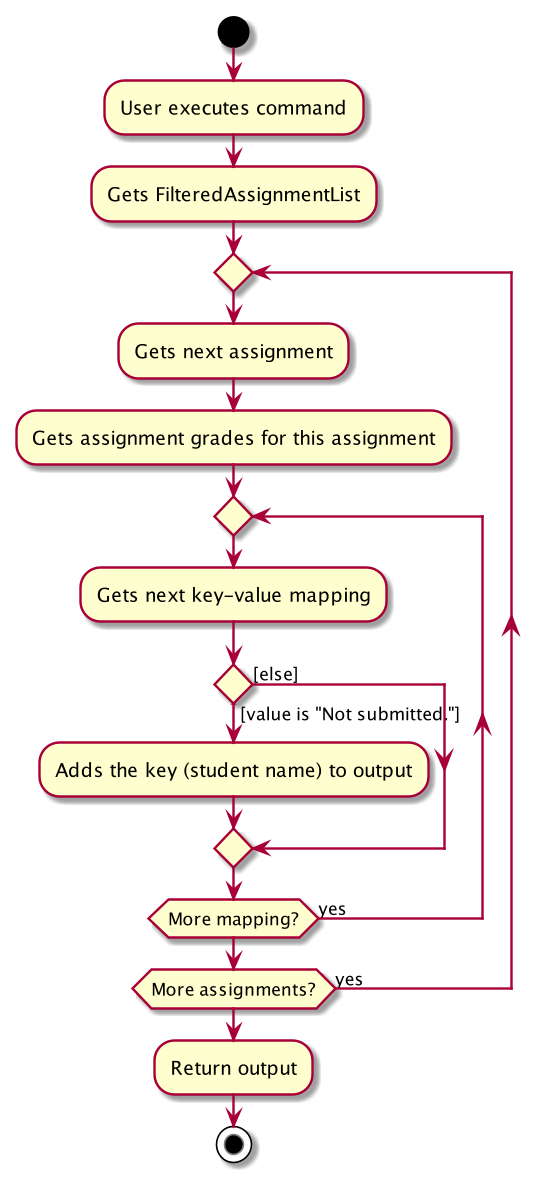

The diagram above was rendered by PlantUML. Its source (embedded in the PNG):
@startuml
start
:User executes command;
:Gets FilteredAssignmentList;
repeat
:Gets next assignment;
:Gets assignment grades for this assignment;
repeat
:Gets next key-value mapping;

if () then ([value is "Not submitted."])
    :Adds the key (student name) to output;
else ([else])
endif
repeat while (More mapping?) is (yes)
repeat while (More assignments?) is (yes)
:Return output;
stop
@enduml